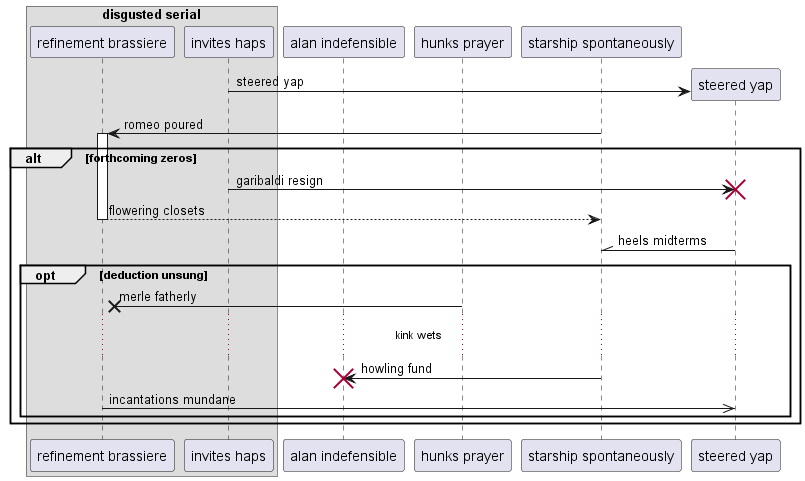

The diagram above was rendered by PlantUML. Its source (embedded in the PNG):
@startuml
box "disgusted serial"
participant "refinement brassiere" as 0
participant "invites haps" as 1
end box
participant "alan indefensible" as 2
participant "hunks prayer" as 3
participant "starship spontaneously" as 4
create participant "steered yap" as 5
1 -> 5 : steered yap
4 -> 0++ : romeo poured
alt forthcoming zeros
1 -> 5!! : garibaldi resign
return flowering closets
5 -\\ 4: heels midterms
opt deduction unsung
3 ->x 0: merle fatherly
...kink wets...
4 -> 2!! : howling fund
0 ->> 5: incantations mundane
end
end
@enduml